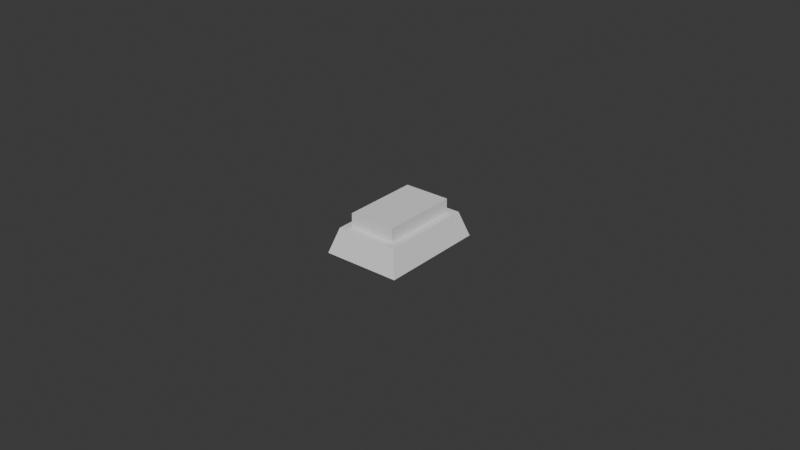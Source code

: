 # Source: Button.blend  (saved by Blender 4.0.36; exported with 4.5.12 LTS)
import bpy
from mathutils import Matrix  # noqa: F401  (used for matrix-valued properties, if any)

bpy.ops.wm.read_factory_settings(use_empty=True)
scene = bpy.context.scene
scene.name = 'Scene'

# ---- collections
col_collection = bpy.data.collections.new('Collection'); scene.collection.children.link(col_collection)

# ---- world
world_world = bpy.data.worlds.new('World'); scene.world = world_world
world_world.use_nodes = True; world_world.node_tree.nodes.clear()
_N = world_world.node_tree.nodes; _L = world_world.node_tree.links
n0 = _N.new('ShaderNodeOutputWorld'); n0.name = 'World Output'; n0.location = (300, 300)
n1 = _N.new('ShaderNodeBackground'); n1.name = 'Background'; n1.location = (10, 300)
n1.inputs[0].default_value = (0.05088, 0.05088, 0.05088, 1.0)
_L.new(n1.outputs[0], n0.inputs[0])
n0.is_active_output = True
world_world.color = (0.05088, 0.05088, 0.05088)
world_world.use_sun_shadow = False
world_world.sun_shadow_jitter_overblur = 0.0

# ---- meshes
me_base = bpy.data.meshes.new('Base')
me_base.from_pydata([(-0.01, 0.008, 0.015), (0.01, 0.008, 0.015), (-0.01, 0.008, -0.015), (0.01, 0.008, -0.015), (-0.0125, 7.649e-10, 0.0175), (0.0125, 7.649e-10, 0.0175), (-0.0125, -7.649e-10, -0.0175), (0.0125, -7.649e-10, -0.0175)], [], [(0, 1, 3, 2), (4, 5, 7, 6), (4, 5, 1, 0), (5, 7, 3, 1), (7, 6, 2, 3), (6, 4, 0, 2)])
_uv = me_base.uv_layers.new(name='UVMap')
_uv.uv.foreach_set('vector', [0.0, 0.0, 1.0, 0.0, 1.0, 1.0, 0.0, 1.0, 0.0, 0.0, 1.0, 0.0, 1.0, 1.0, 0.0, 1.0, 0.0, 0.0, 1.0, 0.0, 1.0, 0.0, 0.0, 0.0, 1.0, 0.0, 1.0, 1.0, 1.0, 1.0, 1.0, 0.0, 1.0, 1.0, 0.0, 1.0, 0.0, 1.0, 1.0, 1.0, 0.0, 1.0, 0.0, 0.0, 0.0, 0.0, 0.0, 1.0])
me_base.update()
me_cube_002 = bpy.data.meshes.new('Cube.002')
me_cube_002.from_pydata([(-0.0075, -0.0025, -0.0125), (-0.0075, -0.0025, 0.0125), (-0.0075, 0.0025, -0.0125), (-0.0075, 0.0025, 0.0125), (0.0075, -0.0025, -0.0125), (0.0075, -0.0025, 0.0125), (0.0075, 0.0025, -0.0125), (0.0075, 0.0025, 0.0125)], [], [(0, 1, 3, 2), (2, 3, 7, 6), (6, 7, 5, 4), (4, 5, 1, 0), (2, 6, 4, 0), (7, 3, 1, 5)])
_uv = me_cube_002.uv_layers.new(name='UVMap')
_uv.uv.foreach_set('vector', [0.375, 0.0, 0.625, 0.0, 0.625, 0.25, 0.375, 0.25, 0.375, 0.25, 0.625, 0.25, 0.625, 0.5, 0.375, 0.5, 0.375, 0.5, 0.625, 0.5, 0.625, 0.75, 0.375, 0.75, 0.375, 0.75, 0.625, 0.75, 0.625, 1.0, 0.375, 1.0, 0.125, 0.5, 0.375, 0.5, 0.375, 0.75, 0.125, 0.75, 0.625, 0.5, 0.875, 0.5, 0.875, 0.75, 0.625, 0.75])
me_cube_002.update()

# ---- objects
ob_base = bpy.data.objects.new('Base', me_base)
ob_button = bpy.data.objects.new('Button', me_cube_002)

# ---- transforms, parenting, visibility, modifiers, constraints
ob_base.location = (0.0, 0.0, 0.0)
ob_base.rotation_euler = (1.571, 0.0, 0.0)
ob_button.location = (0.0, 0.0, 0.01)
ob_button.rotation_euler = (1.571, 0.0, 0.0)

# ---- collection membership
col_collection.objects.link(ob_base)
col_collection.objects.link(ob_button)

# ---- scene / render settings (as saved in the file)
scene.frame_start = 1; scene.frame_end = 250; scene.frame_set(1)
scene.render.engine = 'BLENDER_EEVEE_NEXT'
scene.cycles.sampling_pattern = 'TABULATED_SOBOL'
bpy.context.view_layer.update()

# ---- added for rendering (the .blend has no active camera and no usable light): camera, sun
cam_auto = bpy.data.cameras.new('AutoCamera')
cam_auto.lens = 50.0
cam_auto.sensor_width = 36.0
cam_auto.clip_end = 1000.0
ob_auto_camera = bpy.data.objects.new('AutoCamera', cam_auto)
scene.collection.objects.link(ob_auto_camera)
ob_auto_camera.location = (0.185045, -0.222054, 0.154286)
ob_auto_camera.rotation_euler = (1.09748, -7.21219e-08, 0.694738)
scene.camera = ob_auto_camera
light_auto_sun = bpy.data.lights.new('AutoSun', 'SUN')
light_auto_sun.energy = 3.0
light_auto_sun.angle = 0.0523599
ob_auto_sun = bpy.data.objects.new('AutoSun', light_auto_sun)
scene.collection.objects.link(ob_auto_sun)
ob_auto_sun.rotation_euler = (0.872665, 0.174533, 0.523599)
bpy.context.view_layer.update()
